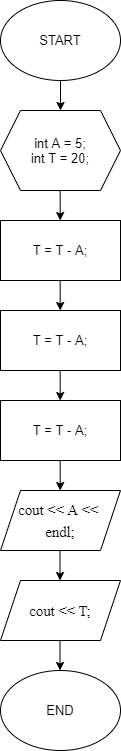

The diagram above was exported from draw.io. Its source (the exported page's mxGraphModel, read from the mxfile embedded in the PNG):
<mxGraphModel dx="442" dy="274" grid="1" gridSize="10" guides="1" tooltips="1" connect="1" arrows="1" fold="1" page="1" pageScale="1" pageWidth="827" pageHeight="1169" math="0" shadow="0">
  <root>
    <mxCell id="WIyWlLk6GJQsqaUBKTNV-0" />
    <mxCell id="WIyWlLk6GJQsqaUBKTNV-1" parent="WIyWlLk6GJQsqaUBKTNV-0" />
    <mxCell id="RmCdNF1brR3zpJuTzmG2-50" value="" style="edgeStyle=orthogonalEdgeStyle;rounded=0;orthogonalLoop=1;jettySize=auto;html=1;" edge="1" parent="WIyWlLk6GJQsqaUBKTNV-1" source="RmCdNF1brR3zpJuTzmG2-43" target="RmCdNF1brR3zpJuTzmG2-45">
      <mxGeometry relative="1" as="geometry" />
    </mxCell>
    <mxCell id="RmCdNF1brR3zpJuTzmG2-43" value="START" style="ellipse;whiteSpace=wrap;html=1;" vertex="1" parent="WIyWlLk6GJQsqaUBKTNV-1">
      <mxGeometry x="170" y="370" width="120" height="80" as="geometry" />
    </mxCell>
    <mxCell id="RmCdNF1brR3zpJuTzmG2-45" value="int A = 5;&lt;br&gt;int T = 20;" style="shape=hexagon;perimeter=hexagonPerimeter2;whiteSpace=wrap;html=1;fixedSize=1;spacingTop=0;spacing=2;spacingBottom=0;" vertex="1" parent="WIyWlLk6GJQsqaUBKTNV-1">
      <mxGeometry x="170" y="480" width="120" height="80" as="geometry" />
    </mxCell>
    <mxCell id="RmCdNF1brR3zpJuTzmG2-54" value="T = T - A;" style="rounded=0;whiteSpace=wrap;html=1;" vertex="1" parent="WIyWlLk6GJQsqaUBKTNV-1">
      <mxGeometry x="170" y="590" width="120" height="60" as="geometry" />
    </mxCell>
    <mxCell id="RmCdNF1brR3zpJuTzmG2-61" value="" style="edgeStyle=orthogonalEdgeStyle;rounded=0;orthogonalLoop=1;jettySize=auto;html=1;" edge="1" parent="WIyWlLk6GJQsqaUBKTNV-1">
      <mxGeometry relative="1" as="geometry">
        <mxPoint x="229.66" y="560" as="sourcePoint" />
        <mxPoint x="229.6944827586207" y="590" as="targetPoint" />
      </mxGeometry>
    </mxCell>
    <mxCell id="RmCdNF1brR3zpJuTzmG2-63" value="T = T - A;" style="rounded=0;whiteSpace=wrap;html=1;" vertex="1" parent="WIyWlLk6GJQsqaUBKTNV-1">
      <mxGeometry x="170" y="680" width="120" height="60" as="geometry" />
    </mxCell>
    <mxCell id="RmCdNF1brR3zpJuTzmG2-64" value="T = T - A;" style="rounded=0;whiteSpace=wrap;html=1;" vertex="1" parent="WIyWlLk6GJQsqaUBKTNV-1">
      <mxGeometry x="170" y="770" width="120" height="60" as="geometry" />
    </mxCell>
    <mxCell id="RmCdNF1brR3zpJuTzmG2-65" value="" style="edgeStyle=orthogonalEdgeStyle;rounded=0;orthogonalLoop=1;jettySize=auto;html=1;" edge="1" parent="WIyWlLk6GJQsqaUBKTNV-1">
      <mxGeometry relative="1" as="geometry">
        <mxPoint x="229.65999999999997" y="650" as="sourcePoint" />
        <mxPoint x="229.69448275862067" y="680" as="targetPoint" />
      </mxGeometry>
    </mxCell>
    <mxCell id="RmCdNF1brR3zpJuTzmG2-66" value="" style="edgeStyle=orthogonalEdgeStyle;rounded=0;orthogonalLoop=1;jettySize=auto;html=1;" edge="1" parent="WIyWlLk6GJQsqaUBKTNV-1">
      <mxGeometry relative="1" as="geometry">
        <mxPoint x="229.65999999999997" y="740" as="sourcePoint" />
        <mxPoint x="229.69448275862067" y="770" as="targetPoint" />
      </mxGeometry>
    </mxCell>
    <mxCell id="RmCdNF1brR3zpJuTzmG2-67" value="&lt;span lang=&quot;EN-ID&quot; style=&quot;font-size: 11.0pt ; line-height: 150% ; font-family: &amp;#34;times new roman&amp;#34; , serif&quot;&gt;cout &amp;lt;&amp;lt; A &amp;lt;&amp;lt; &lt;br&gt;endl;&lt;/span&gt;" style="shape=parallelogram;perimeter=parallelogramPerimeter;whiteSpace=wrap;html=1;fixedSize=1;" vertex="1" parent="WIyWlLk6GJQsqaUBKTNV-1">
      <mxGeometry x="170" y="860" width="120" height="60" as="geometry" />
    </mxCell>
    <mxCell id="RmCdNF1brR3zpJuTzmG2-71" value="" style="edgeStyle=orthogonalEdgeStyle;rounded=0;orthogonalLoop=1;jettySize=auto;html=1;" edge="1" parent="WIyWlLk6GJQsqaUBKTNV-1">
      <mxGeometry relative="1" as="geometry">
        <mxPoint x="229.65999999999997" y="830" as="sourcePoint" />
        <mxPoint x="229.69448275862067" y="860" as="targetPoint" />
      </mxGeometry>
    </mxCell>
    <mxCell id="RmCdNF1brR3zpJuTzmG2-72" value="" style="edgeStyle=orthogonalEdgeStyle;rounded=0;orthogonalLoop=1;jettySize=auto;html=1;" edge="1" parent="WIyWlLk6GJQsqaUBKTNV-1">
      <mxGeometry relative="1" as="geometry">
        <mxPoint x="229.49999999999997" y="920" as="sourcePoint" />
        <mxPoint x="229.53448275862067" y="950" as="targetPoint" />
      </mxGeometry>
    </mxCell>
    <mxCell id="RmCdNF1brR3zpJuTzmG2-75" value="END" style="ellipse;whiteSpace=wrap;html=1;" vertex="1" parent="WIyWlLk6GJQsqaUBKTNV-1">
      <mxGeometry x="170" y="1040" width="120" height="80" as="geometry" />
    </mxCell>
    <mxCell id="RmCdNF1brR3zpJuTzmG2-76" value="&lt;span lang=&quot;EN-ID&quot; style=&quot;font-size: 11.0pt ; line-height: 150% ; font-family: &amp;#34;times new roman&amp;#34; , serif&quot;&gt;cout &amp;lt;&amp;lt; T;&lt;/span&gt;" style="shape=parallelogram;perimeter=parallelogramPerimeter;whiteSpace=wrap;html=1;fixedSize=1;" vertex="1" parent="WIyWlLk6GJQsqaUBKTNV-1">
      <mxGeometry x="170" y="950" width="120" height="60" as="geometry" />
    </mxCell>
    <mxCell id="RmCdNF1brR3zpJuTzmG2-77" value="" style="edgeStyle=orthogonalEdgeStyle;rounded=0;orthogonalLoop=1;jettySize=auto;html=1;" edge="1" parent="WIyWlLk6GJQsqaUBKTNV-1">
      <mxGeometry relative="1" as="geometry">
        <mxPoint x="229.5" y="1010" as="sourcePoint" />
        <mxPoint x="229.5344827586207" y="1040" as="targetPoint" />
      </mxGeometry>
    </mxCell>
  </root>
</mxGraphModel>